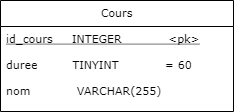

The diagram above was exported from draw.io. Its source (the exported page's mxGraphModel, read from the mxfile embedded in the PNG):
<mxGraphModel dx="981" dy="1397" grid="0" gridSize="10" guides="1" tooltips="1" connect="1" arrows="1" fold="0" page="0" pageScale="1" pageWidth="827" pageHeight="1169" math="0" shadow="0">
  <root>
    <mxCell id="0" />
    <mxCell id="1" parent="0" />
    <mxCell id="2" value="Cours" style="swimlane;fontStyle=0;align=center;verticalAlign=top;childLayout=stackLayout;horizontal=1;startSize=26;horizontalStack=0;resizeParent=1;resizeLast=0;collapsible=1;marginBottom=0;rounded=0;shadow=0;strokeWidth=1;fontFamily=Verdana;sketch=0;fontSize=11;" vertex="1" parent="1">
      <mxGeometry x="92" y="-450" width="233" height="111" as="geometry">
        <mxRectangle x="340" y="380" width="170" height="26" as="alternateBounds" />
      </mxGeometry>
    </mxCell>
    <mxCell id="3" value="id_cours     INTEGER            &lt;pk&gt;" style="text;align=left;verticalAlign=top;spacingLeft=4;spacingRight=4;overflow=hidden;rotatable=0;points=[[0,0.5],[1,0.5]];portConstraint=eastwest;fontFamily=Verdana;fontSize=11;fontStyle=4;sketch=0;" vertex="1" parent="2">
      <mxGeometry y="26" width="233" height="26" as="geometry" />
    </mxCell>
    <mxCell id="4" value="duree         TINYINT            = 60" style="text;strokeColor=none;fillColor=none;align=left;verticalAlign=top;spacingLeft=4;spacingRight=4;overflow=hidden;rotatable=0;points=[[0,0.5],[1,0.5]];portConstraint=eastwest;rounded=1;sketch=0;fontFamily=Verdana;fontSize=11;" vertex="1" parent="2">
      <mxGeometry y="52" width="233" height="26" as="geometry" />
    </mxCell>
    <mxCell id="5" value="nom            VARCHAR(255)" style="text;strokeColor=none;fillColor=none;align=left;verticalAlign=top;spacingLeft=4;spacingRight=4;overflow=hidden;rotatable=0;points=[[0,0.5],[1,0.5]];portConstraint=eastwest;rounded=1;sketch=0;fontFamily=Verdana;fontSize=11;fontStyle=0" vertex="1" parent="2">
      <mxGeometry y="78" width="233" height="26" as="geometry" />
    </mxCell>
  </root>
</mxGraphModel>